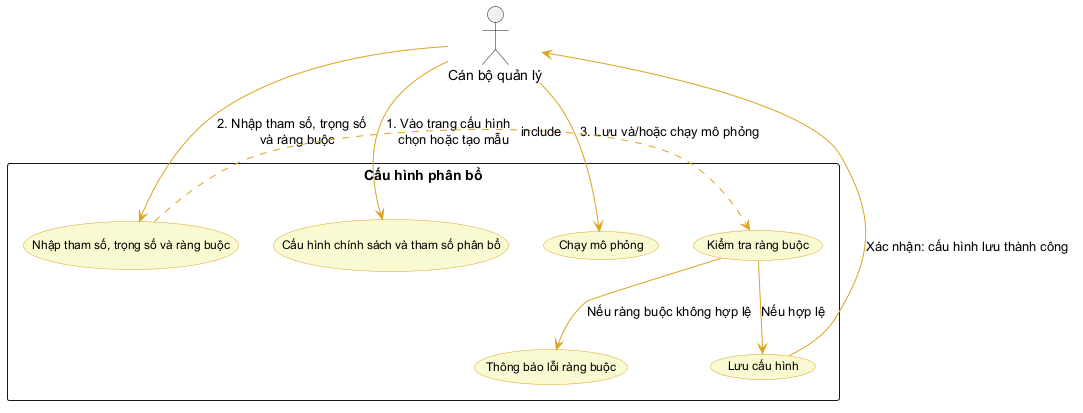

The diagram above was rendered by PlantUML. Its source (embedded in the PNG):
@startuml
top to bottom direction
skinparam packageStyle rectangle
skinparam usecase {
  BackgroundColor LightGoldenRodYellow
  BorderColor GoldenRod
  FontName Arial
  FontSize 12
  ArrowColor GoldenRod
}

actor "Cán bộ quản lý" as Manager

rectangle "Cấu hình phân bổ" {
  (Cấu hình chính sách và tham số phân bổ) as UC_Config
  (Nhập tham số, trọng số và ràng buộc) as UC_Input
  (Chạy mô phỏng) as UC_Simulate
  (Kiểm tra ràng buộc) as UC_Validate
  (Thông báo lỗi ràng buộc) as UC_Error
  (Lưu cấu hình) as UC_Save
}

Manager --> UC_Config : "1. Vào trang cấu hình\n   chọn hoặc tạo mẫu"
Manager --> UC_Input : "2. Nhập tham số, trọng số\n   và ràng buộc"
Manager --> UC_Simulate : "3. Lưu và/hoặc chạy mô phỏng"

UC_Input .> UC_Validate : include
UC_Validate --> UC_Save : "Nếu hợp lệ"
UC_Validate --> UC_Error : "Nếu ràng buộc không hợp lệ"
UC_Save --> Manager : "Xác nhận: cấu hình lưu thành công"

@enduml